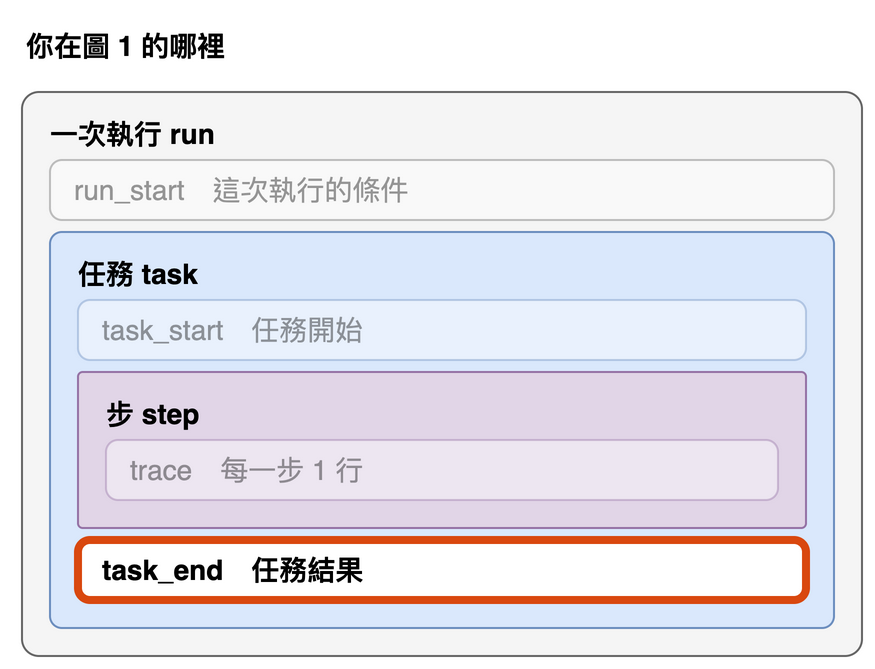

The diagram above was exported from draw.io. Its source (the exported page's mxGraphModel, read from the mxfile embedded in the PNG):
<mxGraphModel>
  <root>
    <mxCell id="0" />
    <mxCell id="1" parent="0" />
    <mxCell id="c2" value="&lt;b&gt;你在圖 1 的哪裡&lt;/b&gt;" style="text;html=1;align=left;verticalAlign=middle;fontSize=14;fontColor=#000000;" vertex="1" parent="1">
      <mxGeometry x="20" y="8" width="300" height="26" as="geometry" />
    </mxCell>
    <mxCell id="c3" value="&lt;b&gt;一次執行 run&lt;/b&gt;" style="rounded=1;arcSize=3;whiteSpace=wrap;html=1;align=left;verticalAlign=top;spacingLeft=12;spacingTop=6;fontSize=14;fillColor=#f5f5f5;strokeColor=#666666;" vertex="1" parent="1">
      <mxGeometry x="20" y="44" width="420" height="282" as="geometry" />
    </mxCell>
    <mxCell id="c4" value="run_start　這次執行的條件" style="rounded=1;arcSize=20;whiteSpace=wrap;html=1;align=left;spacingLeft=10;fontSize=14;fillColor=#ffffff;strokeColor=#666666;opacity=40;textOpacity=40;" vertex="1" parent="1">
      <mxGeometry x="34" y="78" width="392" height="30" as="geometry" />
    </mxCell>
    <mxCell id="c5" value="&lt;b&gt;任務 task&lt;/b&gt;" style="rounded=1;arcSize=3;whiteSpace=wrap;html=1;align=left;verticalAlign=top;spacingLeft=12;spacingTop=6;fontSize=14;fillColor=#dae8fc;strokeColor=#6c8ebf;" vertex="1" parent="1">
      <mxGeometry x="34" y="114" width="392" height="198" as="geometry" />
    </mxCell>
    <mxCell id="c6" value="task_start　任務開始" style="rounded=1;arcSize=20;whiteSpace=wrap;html=1;align=left;spacingLeft=10;fontSize=14;fillColor=#ffffff;strokeColor=#6c8ebf;opacity=40;textOpacity=40;" vertex="1" parent="1">
      <mxGeometry x="48" y="148" width="364" height="30" as="geometry" />
    </mxCell>
    <mxCell id="c7" value="&lt;b&gt;步 step&lt;/b&gt;" style="rounded=1;arcSize=3;whiteSpace=wrap;html=1;align=left;verticalAlign=top;spacingLeft=12;spacingTop=6;fontSize=14;fillColor=#e1d5e7;strokeColor=#9673a6;" vertex="1" parent="1">
      <mxGeometry x="48" y="184" width="364" height="78" as="geometry" />
    </mxCell>
    <mxCell id="c8" value="trace　每一步 1 行" style="rounded=1;arcSize=20;whiteSpace=wrap;html=1;align=left;spacingLeft=10;fontSize=14;fillColor=#ffffff;strokeColor=#9673a6;opacity=40;textOpacity=40;" vertex="1" parent="1">
      <mxGeometry x="62" y="218" width="336" height="30" as="geometry" />
    </mxCell>
    <mxCell id="c9" value="&lt;b&gt;task_end　任務結果&lt;/b&gt;" style="rounded=1;arcSize=20;whiteSpace=wrap;html=1;align=left;spacingLeft=10;fontSize=14;fillColor=#ffffff;strokeWidth=4;strokeColor=#d9480f;" vertex="1" parent="1">
      <mxGeometry x="48" y="268" width="364" height="30" as="geometry" />
    </mxCell>
  </root>
</mxGraphModel>